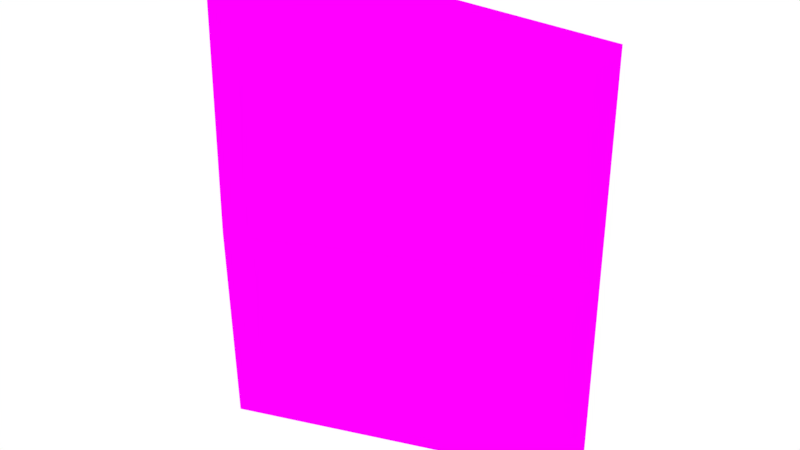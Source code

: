 # Source: Room17.blend  (saved by Blender 2.79.0; exported with 4.5.12 LTS)
import bpy
from mathutils import Matrix  # noqa: F401  (used for matrix-valued properties, if any)

bpy.ops.wm.read_factory_settings(use_empty=True)
scene = bpy.context.scene
scene.name = 'Scene'

# ---- collections
col_collection_1 = bpy.data.collections.new('Collection 1'); scene.collection.children.link(col_collection_1)

# ---- images (referenced by path relative to the original .blend; pixels are not part of the script)
import os
ASSET_DIR = os.environ.get("B2B_ASSET_DIR", "")  # directory of the original .blend (textures are referenced by path, not embedded)
HERE = os.path.dirname(os.path.abspath(__file__))  # packed textures are extracted next to this script under _unpacked/

def load_image(name, relpath, width, height, colorspace="sRGB"):
    """Load a texture the original file referenced (path relative to the .blend, or extracted next to this script)."""
    p = next((c for c in (os.path.join(HERE, relpath), os.path.join(ASSET_DIR, relpath)) if relpath and os.path.exists(c)), "")
    if p:
        img = bpy.data.images.load(p, check_existing=True)
        img.name = name
    else:  # same state as the original file: an image datablock whose file is absent (Cycles renders it pink)
        img = bpy.data.images.new(name, width, height)
        img.source = "FILE"
        img.filepath = "//" + (relpath or name)
    img.colorspace_settings.name = colorspace
    return img
img_room17_bake = load_image('Room17_Bake', 'Room17_Bake.png', 1024, 1024, 'sRGB')

# ---- materials (node trees are filled in below, after node groups)
mat_material = bpy.data.materials.new('Material')
mat_material.alpha_threshold = 0.0
mat_material.roughness = 0.5

# ---- material node trees
mat_material.use_nodes = True; mat_material.node_tree.nodes.clear()
_N = mat_material.node_tree.nodes; _L = mat_material.node_tree.links
n0 = _N.new('ShaderNodeOutputMaterial'); n0.name = 'Material Output'; n0.location = (300, 300)
n1 = _N.new('ShaderNodeBsdfDiffuse'); n1.name = 'Diffuse BSDF'; n1.location = (10, 300)
n2 = _N.new('ShaderNodeTexImage'); n2.name = 'Image Texture'; n2.location = (-180, 300)
n2.width = 140
n2.image = img_room17_bake
_L.new(n1.outputs[0], n0.inputs[0])
_L.new(n2.outputs[0], n1.inputs[0])
n0.is_active_output = True

# ---- world
world_world = bpy.data.worlds.new('World'); scene.world = world_world
world_world.color = (1.0, 1.0, 1.0)
world_world.use_sun_shadow = False
world_world.sun_shadow_jitter_overblur = 0.0
world_world.cycles.sampling_method = 'MANUAL'

# ---- meshes
me_circle_026 = bpy.data.meshes.new('Circle.026')
me_circle_026.from_pydata([(7.982, -18.67, 0.1876), (18.73, -14.49, 0.1876), (18.73, -14.49, 7.137), (8.202, -19.0, 7.075), (7.982, -18.67, 16.09), (18.73, -14.49, 14.09), (18.73, -14.49, 7.137), (8.202, -19.0, 7.075)], [], [(0, 3, 2, 1), (6, 7, 4, 5)])
_uv = me_circle_026.uv_layers.new(name='UVMap')
_uv.uv.foreach_set('vector', [1.0, 1.0, 0.5684, 0.9932, 0.5646, 0.0, 1.0, 2.009e-05, 0.5646, 0.003209, 0.5646, 0.9964, 0.0, 0.999, 0.1291, 0.0])
me_circle_026.materials.append(mat_material)
me_circle_026.use_remesh_preserve_volume = False
me_circle_026.use_remesh_preserve_attributes = False
me_circle_026.use_mirror_vertex_groups = False
me_circle_026.update()

# ---- objects
ob_room_017 = bpy.data.objects.new('Room.017', me_circle_026)

# ---- transforms, parenting, visibility, modifiers, constraints
ob_room_017.location = (0.0, 0.0, 0.0)
ob_room_017.lineart.crease_threshold = 0.0

# ---- collection membership
col_collection_1.objects.link(ob_room_017)

# ---- scene / render settings (as saved in the file)
scene.frame_start = 1; scene.frame_end = 250; scene.frame_set(1)
scene.render.engine = 'CYCLES'
scene.render.resolution_percentage = 50
scene.render.dither_intensity = 0.0
scene.cycles.use_denoising = False
scene.cycles.samples = 128
scene.cycles.sampling_pattern = 'TABULATED_SOBOL'
scene.cycles.use_adaptive_sampling = False
scene.cycles.use_light_tree = False
scene.cycles.blur_glossy = 0.0
scene.cycles.sample_clamp_indirect = 0.0
scene.cycles.bake_type = 'ENVIRONMENT'
scene.view_settings.view_transform = 'Standard'
bpy.context.view_layer.update()

# ---- added for rendering (the .blend has no active camera): camera
cam_auto = bpy.data.cameras.new('AutoCamera')
cam_auto.lens = 50.0
cam_auto.sensor_width = 36.0
cam_auto.clip_end = 1000.0
ob_auto_camera = bpy.data.objects.new('AutoCamera', cam_auto)
scene.collection.objects.link(ob_auto_camera)
ob_auto_camera.location = (31.5992, -38.6316, 22.7297)
ob_auto_camera.rotation_euler = (1.09748, -7.21219e-08, 0.694738)
scene.camera = ob_auto_camera
bpy.context.view_layer.update()
